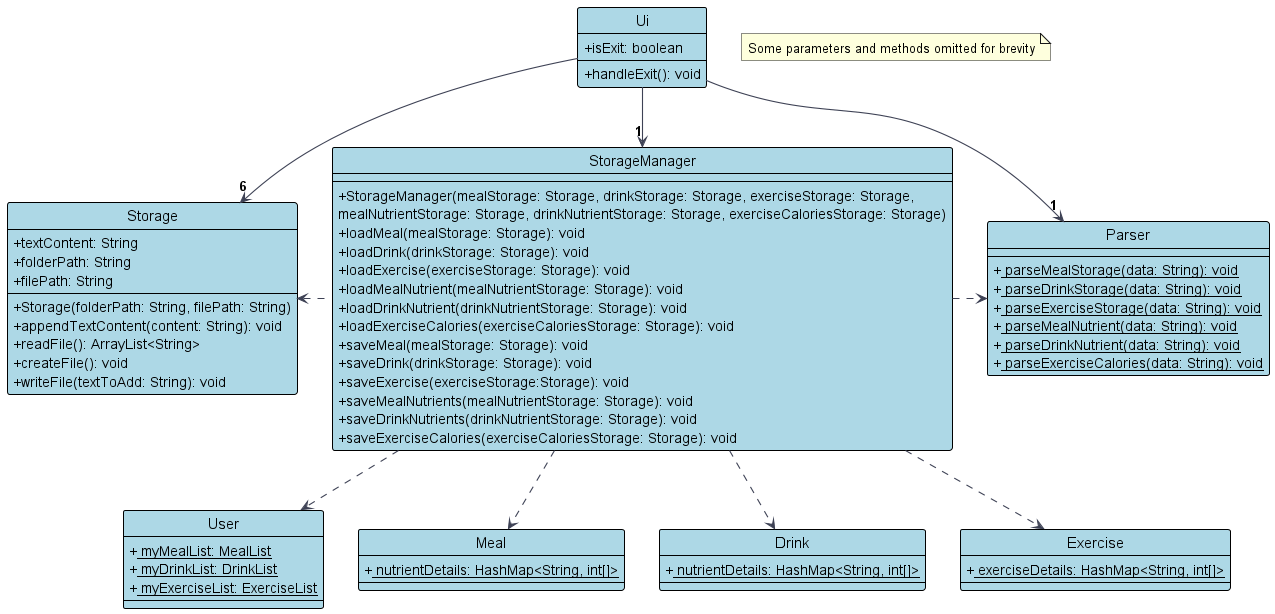

The diagram above was rendered by PlantUML. Its source (embedded in the PNG):
@startuml
!include style.puml
skinparam arrowThickness 1.1
skinparam arrowColor CLASS_ARROW_COLOR
skinparam classBackgroundColor CLASS_DIAGRAM_COLOR
skinparam classAttributeIconSize 0

Class Ui {
    + isExit: boolean
    + handleExit(): void
}

Class Parser {
    +<u> parseMealStorage(data: String): void
    +<u> parseDrinkStorage(data: String): void
    +<u> parseExerciseStorage(data: String): void
    +<u> parseMealNutrient(data: String): void
    +<u> parseDrinkNutrient(data: String): void
    +<u> parseExerciseCalories(data: String): void
}

Class User {
    +<u> myMealList: MealList
    +<u> myDrinkList: DrinkList
    +<u> myExerciseList: ExerciseList
}

Class Storage {
    + textContent: String
    + folderPath: String
    + filePath: String
    + Storage(folderPath: String, filePath: String)
    + appendTextContent(content: String): void
    + readFile(): ArrayList<String>
    + createFile(): void
    + writeFile(textToAdd: String): void
}

Class Meal {
    +<u> nutrientDetails: HashMap<String, int[]>
}

Class Drink {
    +<u> nutrientDetails: HashMap<String, int[]>
}

Class Exercise {
    +<u> exerciseDetails: HashMap<String, int[]>
}

Class StorageManager {
    + StorageManager(mealStorage: Storage, drinkStorage: Storage, exerciseStorage: Storage,
                      mealNutrientStorage: Storage, drinkNutrientStorage: Storage, exerciseCaloriesStorage: Storage)
    + loadMeal(mealStorage: Storage): void
    + loadDrink(drinkStorage: Storage): void
    + loadExercise(exerciseStorage: Storage): void
    + loadMealNutrient(mealNutrientStorage: Storage): void
    + loadDrinkNutrient(drinkNutrientStorage: Storage): void
    + loadExerciseCalories(exerciseCaloriesStorage: Storage): void
    + saveMeal(mealStorage: Storage): void
    + saveDrink(drinkStorage: Storage): void
    + saveExercise(exerciseStorage:Storage): void
    + saveMealNutrients(mealNutrientStorage: Storage): void
    + saveDrinkNutrients(drinkNutrientStorage: Storage): void
    + saveExerciseCalories(exerciseCaloriesStorage: Storage): void
}


StorageManager .left.> Storage
StorageManager .right.> Parser
StorageManager ..> User
StorageManager ..> Meal
StorageManager ..> Drink
StorageManager ..> Exercise
Ui -down-> "6" Storage
Ui -down-> "1" StorageManager
Ui -down-> "1" Parser
note "Some parameters and methods omitted for brevity" as N
@enduml